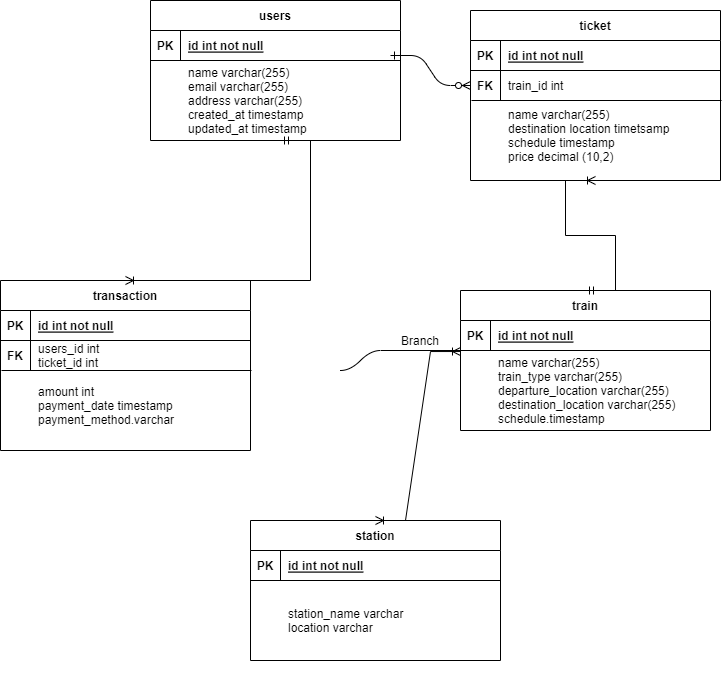

The diagram above was exported from draw.io. Its source (the exported page's mxGraphModel, read from the mxfile embedded in the PNG):
<mxGraphModel dx="1884" dy="427" grid="1" gridSize="10" guides="1" tooltips="1" connect="1" arrows="1" fold="1" page="1" pageScale="1" pageWidth="850" pageHeight="1100" math="0" shadow="0" extFonts="Permanent Marker^https://fonts.googleapis.com/css?family=Permanent+Marker">
  <root>
    <mxCell id="0" />
    <mxCell id="1" parent="0" />
    <mxCell id="C-vyLk0tnHw3VtMMgP7b-1" value="" style="edgeStyle=entityRelationEdgeStyle;endArrow=ERzeroToMany;startArrow=ERone;endFill=1;startFill=0;" parent="1" edge="1">
      <mxGeometry width="100" height="100" relative="1" as="geometry">
        <mxPoint x="370" y="165" as="sourcePoint" />
        <mxPoint x="450" y="195" as="targetPoint" />
      </mxGeometry>
    </mxCell>
    <mxCell id="3vUkpbHRWYC9F7gksZmK-2" value="" style="group" parent="1" vertex="1" connectable="0">
      <mxGeometry x="130" y="110" width="250" height="180" as="geometry" />
    </mxCell>
    <mxCell id="3vUkpbHRWYC9F7gksZmK-3" value="users" style="shape=table;startSize=30;container=1;collapsible=1;childLayout=tableLayout;fixedRows=1;rowLines=0;fontStyle=1;align=center;resizeLast=1;" parent="3vUkpbHRWYC9F7gksZmK-2" vertex="1">
      <mxGeometry width="250" height="140" as="geometry" />
    </mxCell>
    <mxCell id="3vUkpbHRWYC9F7gksZmK-4" value="" style="shape=partialRectangle;collapsible=0;dropTarget=0;pointerEvents=0;fillColor=none;points=[[0,0.5],[1,0.5]];portConstraint=eastwest;top=0;left=0;right=0;bottom=1;" parent="3vUkpbHRWYC9F7gksZmK-3" vertex="1">
      <mxGeometry y="30" width="250" height="30" as="geometry" />
    </mxCell>
    <mxCell id="3vUkpbHRWYC9F7gksZmK-5" value="PK" style="shape=partialRectangle;overflow=hidden;connectable=0;fillColor=none;top=0;left=0;bottom=0;right=0;fontStyle=1;" parent="3vUkpbHRWYC9F7gksZmK-4" vertex="1">
      <mxGeometry width="30" height="30" as="geometry">
        <mxRectangle width="30" height="30" as="alternateBounds" />
      </mxGeometry>
    </mxCell>
    <mxCell id="3vUkpbHRWYC9F7gksZmK-6" value="id int not null" style="shape=partialRectangle;overflow=hidden;connectable=0;fillColor=none;top=0;left=0;bottom=0;right=0;align=left;spacingLeft=6;fontStyle=5;" parent="3vUkpbHRWYC9F7gksZmK-4" vertex="1">
      <mxGeometry x="30" width="220" height="30" as="geometry">
        <mxRectangle width="220" height="30" as="alternateBounds" />
      </mxGeometry>
    </mxCell>
    <mxCell id="3vUkpbHRWYC9F7gksZmK-7" value="" style="shape=partialRectangle;collapsible=0;dropTarget=0;pointerEvents=0;fillColor=none;points=[[0,0.5],[1,0.5]];portConstraint=eastwest;top=0;left=0;right=0;bottom=0;" parent="3vUkpbHRWYC9F7gksZmK-2" vertex="1">
      <mxGeometry y="60" width="250" height="80" as="geometry" />
    </mxCell>
    <mxCell id="3vUkpbHRWYC9F7gksZmK-8" value="" style="shape=partialRectangle;overflow=hidden;connectable=0;fillColor=none;top=0;left=0;bottom=0;right=0;" parent="3vUkpbHRWYC9F7gksZmK-7" vertex="1">
      <mxGeometry width="30" height="80" as="geometry">
        <mxRectangle width="30" height="50" as="alternateBounds" />
      </mxGeometry>
    </mxCell>
    <mxCell id="3vUkpbHRWYC9F7gksZmK-9" value="name varchar(255)&#10;email varchar(255)&#10;address varchar(255)&#10;created_at timestamp&#10;updated_at timestamp" style="shape=partialRectangle;overflow=hidden;connectable=0;fillColor=none;top=0;left=0;bottom=0;right=0;align=left;spacingLeft=6;" parent="3vUkpbHRWYC9F7gksZmK-2" vertex="1">
      <mxGeometry x="30" y="40" width="220" height="120" as="geometry">
        <mxRectangle width="220" height="50" as="alternateBounds" />
      </mxGeometry>
    </mxCell>
    <mxCell id="3vUkpbHRWYC9F7gksZmK-26" value="" style="group" parent="1" vertex="1" connectable="0">
      <mxGeometry x="450" y="120" width="251" height="170" as="geometry" />
    </mxCell>
    <mxCell id="3vUkpbHRWYC9F7gksZmK-27" value="ticket" style="shape=table;startSize=30;container=1;collapsible=1;childLayout=tableLayout;fixedRows=1;rowLines=0;fontStyle=1;align=center;resizeLast=1;" parent="3vUkpbHRWYC9F7gksZmK-26" vertex="1">
      <mxGeometry width="250" height="170" as="geometry" />
    </mxCell>
    <mxCell id="3vUkpbHRWYC9F7gksZmK-28" value="" style="shape=partialRectangle;collapsible=0;dropTarget=0;pointerEvents=0;fillColor=none;points=[[0,0.5],[1,0.5]];portConstraint=eastwest;top=0;left=0;right=0;bottom=1;" parent="3vUkpbHRWYC9F7gksZmK-27" vertex="1">
      <mxGeometry y="30" width="250" height="30" as="geometry" />
    </mxCell>
    <mxCell id="3vUkpbHRWYC9F7gksZmK-29" value="PK" style="shape=partialRectangle;overflow=hidden;connectable=0;fillColor=none;top=0;left=0;bottom=0;right=0;fontStyle=1;" parent="3vUkpbHRWYC9F7gksZmK-28" vertex="1">
      <mxGeometry width="30" height="30" as="geometry">
        <mxRectangle width="30" height="30" as="alternateBounds" />
      </mxGeometry>
    </mxCell>
    <mxCell id="3vUkpbHRWYC9F7gksZmK-30" value="id int not null" style="shape=partialRectangle;overflow=hidden;connectable=0;fillColor=none;top=0;left=0;bottom=0;right=0;align=left;spacingLeft=6;fontStyle=5;" parent="3vUkpbHRWYC9F7gksZmK-28" vertex="1">
      <mxGeometry x="30" width="220" height="30" as="geometry">
        <mxRectangle width="220" height="30" as="alternateBounds" />
      </mxGeometry>
    </mxCell>
    <mxCell id="3vUkpbHRWYC9F7gksZmK-31" value="" style="shape=partialRectangle;collapsible=0;dropTarget=0;pointerEvents=0;fillColor=none;points=[[0,0.5],[1,0.5]];portConstraint=eastwest;top=0;left=0;right=0;bottom=0;" parent="3vUkpbHRWYC9F7gksZmK-27" vertex="1">
      <mxGeometry y="60" width="250" height="30" as="geometry" />
    </mxCell>
    <mxCell id="3vUkpbHRWYC9F7gksZmK-32" value="" style="shape=partialRectangle;overflow=hidden;connectable=0;fillColor=none;top=0;left=0;bottom=0;right=0;" parent="3vUkpbHRWYC9F7gksZmK-31" vertex="1">
      <mxGeometry width="30" height="30" as="geometry">
        <mxRectangle width="30" height="30" as="alternateBounds" />
      </mxGeometry>
    </mxCell>
    <mxCell id="3vUkpbHRWYC9F7gksZmK-33" value="train_id int" style="shape=partialRectangle;overflow=hidden;connectable=0;fillColor=none;top=0;left=0;bottom=0;right=0;align=left;spacingLeft=6;" parent="3vUkpbHRWYC9F7gksZmK-31" vertex="1">
      <mxGeometry x="30" width="220" height="30" as="geometry">
        <mxRectangle width="220" height="30" as="alternateBounds" />
      </mxGeometry>
    </mxCell>
    <mxCell id="3vUkpbHRWYC9F7gksZmK-34" value="name varchar(255)&#10;destination location timetsamp&#10;schedule timestamp&#10;price decimal (10,2)" style="shape=partialRectangle;overflow=hidden;connectable=0;fillColor=none;top=0;left=0;bottom=0;right=0;align=left;spacingLeft=6;" parent="3vUkpbHRWYC9F7gksZmK-26" vertex="1">
      <mxGeometry x="30" y="90" width="220" height="70" as="geometry">
        <mxRectangle width="220" height="30" as="alternateBounds" />
      </mxGeometry>
    </mxCell>
    <mxCell id="3vUkpbHRWYC9F7gksZmK-35" value="" style="group" parent="3vUkpbHRWYC9F7gksZmK-26" vertex="1" connectable="0">
      <mxGeometry y="60" width="251" height="30" as="geometry" />
    </mxCell>
    <mxCell id="3vUkpbHRWYC9F7gksZmK-36" value="FK" style="shape=partialRectangle;overflow=hidden;connectable=0;fillColor=none;top=0;left=0;bottom=0;right=0;fontStyle=1;" parent="3vUkpbHRWYC9F7gksZmK-35" vertex="1">
      <mxGeometry width="30" height="30" as="geometry">
        <mxRectangle width="30" height="30" as="alternateBounds" />
      </mxGeometry>
    </mxCell>
    <mxCell id="3vUkpbHRWYC9F7gksZmK-37" value="" style="endArrow=none;html=1;rounded=0;" parent="3vUkpbHRWYC9F7gksZmK-35" edge="1">
      <mxGeometry width="50" height="50" relative="1" as="geometry">
        <mxPoint x="1" y="30" as="sourcePoint" />
        <mxPoint x="251" y="30" as="targetPoint" />
      </mxGeometry>
    </mxCell>
    <mxCell id="3vUkpbHRWYC9F7gksZmK-50" value="" style="group" parent="1" vertex="1" connectable="0">
      <mxGeometry x="-20" y="390" width="251" height="170" as="geometry" />
    </mxCell>
    <mxCell id="3vUkpbHRWYC9F7gksZmK-51" value="transaction" style="shape=table;startSize=30;container=1;collapsible=1;childLayout=tableLayout;fixedRows=1;rowLines=0;fontStyle=1;align=center;resizeLast=1;" parent="3vUkpbHRWYC9F7gksZmK-50" vertex="1">
      <mxGeometry width="250" height="170" as="geometry" />
    </mxCell>
    <mxCell id="3vUkpbHRWYC9F7gksZmK-52" value="" style="shape=partialRectangle;collapsible=0;dropTarget=0;pointerEvents=0;fillColor=none;points=[[0,0.5],[1,0.5]];portConstraint=eastwest;top=0;left=0;right=0;bottom=1;" parent="3vUkpbHRWYC9F7gksZmK-51" vertex="1">
      <mxGeometry y="30" width="250" height="30" as="geometry" />
    </mxCell>
    <mxCell id="3vUkpbHRWYC9F7gksZmK-53" value="PK" style="shape=partialRectangle;overflow=hidden;connectable=0;fillColor=none;top=0;left=0;bottom=0;right=0;fontStyle=1;" parent="3vUkpbHRWYC9F7gksZmK-52" vertex="1">
      <mxGeometry width="30" height="30" as="geometry">
        <mxRectangle width="30" height="30" as="alternateBounds" />
      </mxGeometry>
    </mxCell>
    <mxCell id="3vUkpbHRWYC9F7gksZmK-54" value="id int not null" style="shape=partialRectangle;overflow=hidden;connectable=0;fillColor=none;top=0;left=0;bottom=0;right=0;align=left;spacingLeft=6;fontStyle=5;" parent="3vUkpbHRWYC9F7gksZmK-52" vertex="1">
      <mxGeometry x="30" width="220" height="30" as="geometry">
        <mxRectangle width="220" height="30" as="alternateBounds" />
      </mxGeometry>
    </mxCell>
    <mxCell id="3vUkpbHRWYC9F7gksZmK-55" value="" style="shape=partialRectangle;collapsible=0;dropTarget=0;pointerEvents=0;fillColor=none;points=[[0,0.5],[1,0.5]];portConstraint=eastwest;top=0;left=0;right=0;bottom=0;" parent="3vUkpbHRWYC9F7gksZmK-51" vertex="1">
      <mxGeometry y="60" width="250" height="30" as="geometry" />
    </mxCell>
    <mxCell id="3vUkpbHRWYC9F7gksZmK-56" value="" style="shape=partialRectangle;overflow=hidden;connectable=0;fillColor=none;top=0;left=0;bottom=0;right=0;" parent="3vUkpbHRWYC9F7gksZmK-55" vertex="1">
      <mxGeometry width="30" height="30" as="geometry">
        <mxRectangle width="30" height="30" as="alternateBounds" />
      </mxGeometry>
    </mxCell>
    <mxCell id="3vUkpbHRWYC9F7gksZmK-57" value="users_id int&#10;ticket_id int" style="shape=partialRectangle;overflow=hidden;connectable=0;fillColor=none;top=0;left=0;bottom=0;right=0;align=left;spacingLeft=6;" parent="3vUkpbHRWYC9F7gksZmK-55" vertex="1">
      <mxGeometry x="30" width="220" height="30" as="geometry">
        <mxRectangle width="220" height="30" as="alternateBounds" />
      </mxGeometry>
    </mxCell>
    <mxCell id="3vUkpbHRWYC9F7gksZmK-58" value="amount int&#10;payment_date timestamp&#10;payment_method.varchar" style="shape=partialRectangle;overflow=hidden;connectable=0;fillColor=none;top=0;left=0;bottom=0;right=0;align=left;spacingLeft=6;" parent="3vUkpbHRWYC9F7gksZmK-50" vertex="1">
      <mxGeometry x="30" y="90" width="220" height="70" as="geometry">
        <mxRectangle width="220" height="30" as="alternateBounds" />
      </mxGeometry>
    </mxCell>
    <mxCell id="3vUkpbHRWYC9F7gksZmK-59" value="" style="group" parent="3vUkpbHRWYC9F7gksZmK-50" vertex="1" connectable="0">
      <mxGeometry y="60" width="251" height="30" as="geometry" />
    </mxCell>
    <mxCell id="3vUkpbHRWYC9F7gksZmK-60" value="FK" style="shape=partialRectangle;overflow=hidden;connectable=0;fillColor=none;top=0;left=0;bottom=0;right=0;fontStyle=1;" parent="3vUkpbHRWYC9F7gksZmK-59" vertex="1">
      <mxGeometry width="30" height="30" as="geometry">
        <mxRectangle width="30" height="30" as="alternateBounds" />
      </mxGeometry>
    </mxCell>
    <mxCell id="3vUkpbHRWYC9F7gksZmK-61" value="" style="endArrow=none;html=1;rounded=0;" parent="3vUkpbHRWYC9F7gksZmK-59" edge="1">
      <mxGeometry width="50" height="50" relative="1" as="geometry">
        <mxPoint x="1" y="30" as="sourcePoint" />
        <mxPoint x="251" y="30" as="targetPoint" />
      </mxGeometry>
    </mxCell>
    <mxCell id="3vUkpbHRWYC9F7gksZmK-62" value="" style="group" parent="1" vertex="1" connectable="0">
      <mxGeometry x="440" y="400" width="250" height="180" as="geometry" />
    </mxCell>
    <mxCell id="3vUkpbHRWYC9F7gksZmK-63" value="train" style="shape=table;startSize=30;container=1;collapsible=1;childLayout=tableLayout;fixedRows=1;rowLines=0;fontStyle=1;align=center;resizeLast=1;" parent="3vUkpbHRWYC9F7gksZmK-62" vertex="1">
      <mxGeometry width="250" height="140" as="geometry" />
    </mxCell>
    <mxCell id="3vUkpbHRWYC9F7gksZmK-64" value="" style="shape=partialRectangle;collapsible=0;dropTarget=0;pointerEvents=0;fillColor=none;points=[[0,0.5],[1,0.5]];portConstraint=eastwest;top=0;left=0;right=0;bottom=1;" parent="3vUkpbHRWYC9F7gksZmK-63" vertex="1">
      <mxGeometry y="30" width="250" height="30" as="geometry" />
    </mxCell>
    <mxCell id="3vUkpbHRWYC9F7gksZmK-65" value="PK" style="shape=partialRectangle;overflow=hidden;connectable=0;fillColor=none;top=0;left=0;bottom=0;right=0;fontStyle=1;" parent="3vUkpbHRWYC9F7gksZmK-64" vertex="1">
      <mxGeometry width="30" height="30" as="geometry">
        <mxRectangle width="30" height="30" as="alternateBounds" />
      </mxGeometry>
    </mxCell>
    <mxCell id="3vUkpbHRWYC9F7gksZmK-66" value="id int not null" style="shape=partialRectangle;overflow=hidden;connectable=0;fillColor=none;top=0;left=0;bottom=0;right=0;align=left;spacingLeft=6;fontStyle=5;" parent="3vUkpbHRWYC9F7gksZmK-64" vertex="1">
      <mxGeometry x="30" width="220" height="30" as="geometry">
        <mxRectangle width="220" height="30" as="alternateBounds" />
      </mxGeometry>
    </mxCell>
    <mxCell id="3vUkpbHRWYC9F7gksZmK-67" value="" style="shape=partialRectangle;collapsible=0;dropTarget=0;pointerEvents=0;fillColor=none;points=[[0,0.5],[1,0.5]];portConstraint=eastwest;top=0;left=0;right=0;bottom=0;" parent="3vUkpbHRWYC9F7gksZmK-62" vertex="1">
      <mxGeometry y="60" width="250" height="80" as="geometry" />
    </mxCell>
    <mxCell id="3vUkpbHRWYC9F7gksZmK-68" value="" style="shape=partialRectangle;overflow=hidden;connectable=0;fillColor=none;top=0;left=0;bottom=0;right=0;" parent="3vUkpbHRWYC9F7gksZmK-67" vertex="1">
      <mxGeometry width="30" height="80" as="geometry">
        <mxRectangle width="30" height="50" as="alternateBounds" />
      </mxGeometry>
    </mxCell>
    <mxCell id="3vUkpbHRWYC9F7gksZmK-69" value="name varchar(255)&#10;train_type varchar(255)&#10;departure_location varchar(255)&#10;destination_location varchar(255)&#10;schedule.timestamp" style="shape=partialRectangle;overflow=hidden;connectable=0;fillColor=none;top=0;left=0;bottom=0;right=0;align=left;spacingLeft=6;" parent="3vUkpbHRWYC9F7gksZmK-62" vertex="1">
      <mxGeometry x="30" y="40" width="220" height="120" as="geometry">
        <mxRectangle width="220" height="50" as="alternateBounds" />
      </mxGeometry>
    </mxCell>
    <mxCell id="3vUkpbHRWYC9F7gksZmK-70" value="station" style="shape=table;startSize=30;container=1;collapsible=1;childLayout=tableLayout;fixedRows=1;rowLines=0;fontStyle=1;align=center;resizeLast=1;" parent="1" vertex="1">
      <mxGeometry x="230" y="630" width="250" height="140" as="geometry" />
    </mxCell>
    <mxCell id="3vUkpbHRWYC9F7gksZmK-71" value="" style="shape=partialRectangle;collapsible=0;dropTarget=0;pointerEvents=0;fillColor=none;points=[[0,0.5],[1,0.5]];portConstraint=eastwest;top=0;left=0;right=0;bottom=1;" parent="3vUkpbHRWYC9F7gksZmK-70" vertex="1">
      <mxGeometry y="30" width="250" height="30" as="geometry" />
    </mxCell>
    <mxCell id="3vUkpbHRWYC9F7gksZmK-72" value="PK" style="shape=partialRectangle;overflow=hidden;connectable=0;fillColor=none;top=0;left=0;bottom=0;right=0;fontStyle=1;" parent="3vUkpbHRWYC9F7gksZmK-71" vertex="1">
      <mxGeometry width="30" height="30" as="geometry">
        <mxRectangle width="30" height="30" as="alternateBounds" />
      </mxGeometry>
    </mxCell>
    <mxCell id="3vUkpbHRWYC9F7gksZmK-73" value="id int not null" style="shape=partialRectangle;overflow=hidden;connectable=0;fillColor=none;top=0;left=0;bottom=0;right=0;align=left;spacingLeft=6;fontStyle=5;" parent="3vUkpbHRWYC9F7gksZmK-71" vertex="1">
      <mxGeometry x="30" width="220" height="30" as="geometry">
        <mxRectangle width="220" height="30" as="alternateBounds" />
      </mxGeometry>
    </mxCell>
    <mxCell id="3vUkpbHRWYC9F7gksZmK-74" value="" style="shape=partialRectangle;collapsible=0;dropTarget=0;pointerEvents=0;fillColor=none;points=[[0,0.5],[1,0.5]];portConstraint=eastwest;top=0;left=0;right=0;bottom=0;" parent="1" vertex="1">
      <mxGeometry x="230" y="690" width="250" height="80" as="geometry" />
    </mxCell>
    <mxCell id="3vUkpbHRWYC9F7gksZmK-75" value="" style="shape=partialRectangle;overflow=hidden;connectable=0;fillColor=none;top=0;left=0;bottom=0;right=0;" parent="3vUkpbHRWYC9F7gksZmK-74" vertex="1">
      <mxGeometry width="30" height="80" as="geometry">
        <mxRectangle width="30" height="50" as="alternateBounds" />
      </mxGeometry>
    </mxCell>
    <mxCell id="3vUkpbHRWYC9F7gksZmK-76" value="station_name varchar&#10;location varchar" style="shape=partialRectangle;overflow=hidden;connectable=0;fillColor=none;top=0;left=0;bottom=0;right=0;align=left;spacingLeft=6;" parent="1" vertex="1">
      <mxGeometry x="260" y="670" width="220" height="120" as="geometry">
        <mxRectangle width="220" height="50" as="alternateBounds" />
      </mxGeometry>
    </mxCell>
    <mxCell id="3vUkpbHRWYC9F7gksZmK-77" value="" style="edgeStyle=entityRelationEdgeStyle;fontSize=12;html=1;endArrow=ERoneToMany;startArrow=ERmandOne;rounded=0;entryX=0.5;entryY=1;entryDx=0;entryDy=0;exitX=0.5;exitY=0;exitDx=0;exitDy=0;" parent="1" source="3vUkpbHRWYC9F7gksZmK-63" target="3vUkpbHRWYC9F7gksZmK-27" edge="1">
      <mxGeometry width="100" height="100" relative="1" as="geometry">
        <mxPoint x="560" y="290" as="sourcePoint" />
        <mxPoint x="470" y="210" as="targetPoint" />
      </mxGeometry>
    </mxCell>
    <mxCell id="3vUkpbHRWYC9F7gksZmK-78" value="" style="edgeStyle=entityRelationEdgeStyle;fontSize=12;html=1;endArrow=ERoneToMany;startArrow=ERmandOne;rounded=0;entryX=0.5;entryY=0;entryDx=0;entryDy=0;" parent="1" target="3vUkpbHRWYC9F7gksZmK-51" edge="1">
      <mxGeometry width="100" height="100" relative="1" as="geometry">
        <mxPoint x="260" y="250" as="sourcePoint" />
        <mxPoint x="260" y="250" as="targetPoint" />
      </mxGeometry>
    </mxCell>
    <mxCell id="3vUkpbHRWYC9F7gksZmK-79" value="" style="edgeStyle=entityRelationEdgeStyle;fontSize=12;html=1;endArrow=ERoneToMany;startArrow=ERoneToMany;rounded=0;exitX=0.5;exitY=0;exitDx=0;exitDy=0;entryX=0;entryY=0.013;entryDx=0;entryDy=0;entryPerimeter=0;" parent="1" source="3vUkpbHRWYC9F7gksZmK-70" target="3vUkpbHRWYC9F7gksZmK-67" edge="1">
      <mxGeometry width="100" height="100" relative="1" as="geometry">
        <mxPoint x="370" y="610" as="sourcePoint" />
        <mxPoint x="560" y="540" as="targetPoint" />
      </mxGeometry>
    </mxCell>
    <mxCell id="3vUkpbHRWYC9F7gksZmK-80" value="Branch" style="whiteSpace=wrap;html=1;shape=partialRectangle;top=0;left=0;bottom=1;right=0;points=[[0,1],[1,1]];fillColor=none;align=center;verticalAlign=bottom;routingCenterY=0.5;snapToPoint=1;recursiveResize=0;autosize=1;treeFolding=1;treeMoving=1;newEdgeStyle={&quot;edgeStyle&quot;:&quot;entityRelationEdgeStyle&quot;,&quot;startArrow&quot;:&quot;none&quot;,&quot;endArrow&quot;:&quot;none&quot;,&quot;segment&quot;:10,&quot;curved&quot;:1,&quot;sourcePerimeterSpacing&quot;:0,&quot;targetPerimeterSpacing&quot;:0};" parent="1" vertex="1">
      <mxGeometry x="360" y="430" width="80" height="30" as="geometry" />
    </mxCell>
    <mxCell id="3vUkpbHRWYC9F7gksZmK-81" value="" style="edgeStyle=entityRelationEdgeStyle;startArrow=none;endArrow=none;segment=10;curved=1;sourcePerimeterSpacing=0;targetPerimeterSpacing=0;rounded=0;" parent="1" target="3vUkpbHRWYC9F7gksZmK-80" edge="1">
      <mxGeometry relative="1" as="geometry">
        <mxPoint x="320" y="480" as="sourcePoint" />
      </mxGeometry>
    </mxCell>
  </root>
</mxGraphModel>